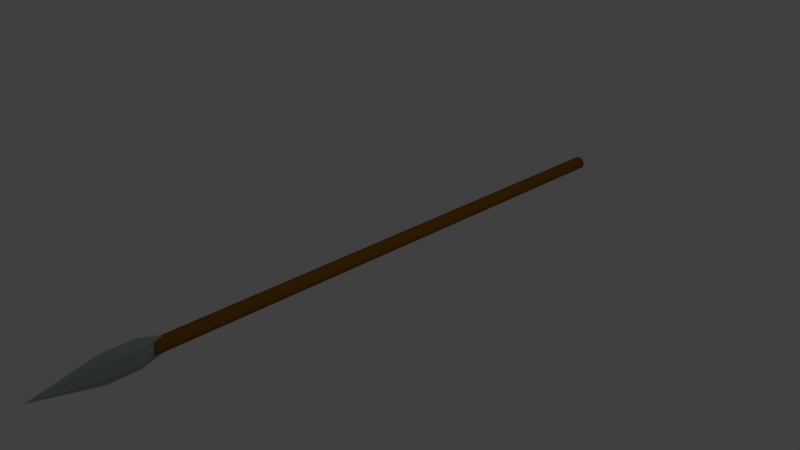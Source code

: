 # Source: Skirmisher_Missile.blend  (saved by Blender 2.79.0; exported with 4.5.12 LTS)
import bpy
from mathutils import Matrix  # noqa: F401  (used for matrix-valued properties, if any)

bpy.ops.wm.read_factory_settings(use_empty=True)
scene = bpy.context.scene
scene.name = 'Scene'

# ---- collections
col_collection_1 = bpy.data.collections.new('Collection 1'); scene.collection.children.link(col_collection_1)
col_collection_4 = bpy.data.collections.new('Collection 4'); scene.collection.children.link(col_collection_4)

# ---- materials (node trees are filled in below, after node groups)
mat_spear_tip = bpy.data.materials.new('Spear_Tip')
mat_spear_tip.alpha_threshold = 0.0
mat_spear_tip.use_transparent_shadow = False
mat_spear_tip.diffuse_color = (0.3265, 0.4044, 0.3907, 1.0)
mat_spear_tip.roughness = 0.5
mat_stick = bpy.data.materials.new('Stick')
mat_stick.alpha_threshold = 0.0
mat_stick.use_transparent_shadow = False
mat_stick.diffuse_color = (0.2476, 0.1006, 0.008722, 1.0)
mat_stick.roughness = 0.5

# ---- material node trees

# ---- world
world_world = bpy.data.worlds.new('World'); scene.world = world_world
world_world.color = (0.05088, 0.05088, 0.05088)
world_world.use_sun_shadow = False
world_world.sun_shadow_jitter_overblur = 0.0
world_world.cycles.sampling_method = 'MANUAL'

# ---- cameras
cam_camera = bpy.data.cameras.new('Camera')
cam_camera.clip_end = 100.0
cam_camera.lens = 35.0
cam_camera.sensor_width = 32.0
cam_camera.sensor_height = 18.0
cam_camera.ortho_scale = 7.314
cam_camera.dof.focus_distance = 0.0
cam_camera.dof.aperture_fstop = 128.0

# ---- lights
light_lamp = bpy.data.lights.new('Lamp', 'POINT')
light_lamp.transmission_factor = 0.0
light_lamp.cutoff_distance = 30.0
light_lamp.energy = 100.0
light_lamp.shadow_buffer_clip_start = 1.001
light_lamp.shadow_soft_size = 0.1
light_lamp.shadow_maximum_resolution = 0.006
light_lamp.use_absolute_resolution = True

# ---- meshes
me_cube_001 = bpy.data.meshes.new('Cube.001')
me_cube_001.from_pydata([(-0.3745, -0.3745, 2.483), (0.0, 0.0, 4.483), (-0.3745, 0.3745, 2.483), (0.3745, -0.3745, 2.483), (0.3745, 0.3745, 2.483), (-0.7382, 0.0, 3.083), (0.7382, 0.0, 3.083), (0.0, 0.4022, 2.483), (0.0, -0.4022, 2.483), (0.0, -1.0, 3.083), (0.0, 1.0, 3.083), (-1.0, 0.0, 3.658), (1.0, 0.0, 3.658), (0.0, -1.0, 3.658), (0.0, 1.0, 3.658), (-1.0, 0.0, 3.433), (1.0, 0.0, 3.433), (0.0, -1.0, 3.433), (0.0, 1.0, 3.433), (-1.0, 0.0, 3.258), (1.0, 0.0, 3.258), (0.0, -1.0, 3.258), (0.0, 1.0, 3.258), (-1.0, 0.0, 3.528), (1.0, 0.0, 3.528), (0.0, -1.0, 3.528), (0.0, 1.0, 3.528), (-0.3691, 0.7382, 3.083), (-0.2011, -0.4022, 2.483), (-0.3691, -0.7382, 3.083), (-0.2011, 0.4022, 2.483), (-0.3843, 0.0, 2.783), (0.3843, 0.0, 2.783), (0.0, 0.7011, 2.783), (0.0, -0.7011, 2.783), (-0.4344, 0.0, 2.933), (0.4344, 0.0, 2.933), (0.0, 0.8506, 2.933), (0.0, -0.8506, 2.933), (-0.5, 1.0, 3.658), (-0.5, -1.0, 3.658), (-0.5, -1.0, 3.433), (-0.5, 1.0, 3.433), (-0.5, 1.0, 3.258), (-0.5, -1.0, 3.258), (-0.5, -1.0, 3.528), (-0.5, 1.0, 3.528), (-0.2156, 0.7011, 2.783), (-0.2156, -0.7011, 2.783), (-0.2202, 0.716, 2.933), (-0.2202, -0.716, 2.933), (0.2011, -0.4022, 2.483), (0.3691, 0.7382, 3.083), (0.2011, 0.4022, 2.483), (0.3691, -0.7382, 3.083), (0.5, -1.0, 3.658), (0.5, 1.0, 3.658), (0.5, 1.0, 3.433), (0.5, -1.0, 3.433), (0.5, -1.0, 3.258), (0.5, 1.0, 3.258), (0.5, 1.0, 3.528), (0.5, -1.0, 3.528), (0.2156, -0.7011, 2.783), (0.2156, 0.7011, 2.783), (0.2202, -0.716, 2.933), (0.2202, 0.716, 2.933), (0.005596, 1.854, -4.483), (0.005596, 1.854, 3.083), (0.2374, 1.606, -4.483), (0.2374, 1.606, 3.083), (0.407, 0.927, -4.483), (0.407, 0.927, 3.083), (0.4691, -8.104e-08, -4.483), (0.4691, -8.104e-08, 3.083), (0.407, -0.927, -4.483), (0.407, -0.927, 3.083), (0.2374, -1.606, -4.483), (0.2374, -1.606, 3.083), (0.005596, -1.854, -4.483), (0.005596, -1.854, 3.083), (-0.2262, -1.606, -4.483), (-0.2262, -1.606, 3.083), (-0.3958, -0.927, -4.483), (-0.3958, -0.927, 3.083), (-0.4579, -8.62e-07, -4.483), (-0.4579, -8.62e-07, 3.083), (-0.3958, 0.927, -4.483), (-0.3958, 0.927, 3.083), (-0.2262, 1.606, -4.483), (-0.2262, 1.606, 3.083)], [], [(15, 23, 46, 42), (1, 39, 11), (17, 25, 45, 41), (53, 4, 3, 51), (50, 29, 5, 35), (66, 52, 6, 36), (49, 27, 10, 37), (65, 54, 9, 38), (30, 7, 8, 28), (1, 40, 13), (34, 38, 50, 48), (46, 39, 14, 26), (62, 55, 13, 25), (45, 40, 11, 23), (61, 56, 12, 24), (60, 57, 16, 20), (44, 41, 15, 19), (59, 58, 17, 21), (43, 42, 18, 22), (27, 43, 22, 10), (54, 59, 21, 9), (29, 44, 19, 5), (52, 60, 20, 6), (57, 61, 24, 16), (41, 45, 23, 15), (58, 62, 25, 17), (42, 46, 26, 18), (31, 35, 49, 47), (1, 55, 12), (8, 34, 48, 28), (1, 56, 14), (2, 31, 47, 30), (51, 63, 34, 8), (30, 47, 33, 7), (0, 31, 2), (53, 64, 32, 4), (4, 32, 3), (28, 48, 31, 0), (63, 65, 38, 34), (47, 49, 37, 33), (64, 66, 36, 32), (48, 50, 35, 31), (9, 21, 44, 29), (5, 19, 43, 27), (19, 15, 42, 43), (21, 17, 41, 44), (25, 13, 40, 45), (23, 11, 39, 46), (1, 11, 40), (2, 30, 28, 0), (35, 5, 27, 49), (38, 9, 29, 50), (1, 14, 39), (33, 37, 66, 64), (32, 36, 65, 63), (7, 33, 64, 53), (3, 32, 63, 51), (1, 12, 56), (1, 13, 55), (16, 24, 62, 58), (18, 26, 61, 57), (10, 22, 60, 52), (6, 20, 59, 54), (20, 16, 58, 59), (22, 18, 57, 60), (26, 14, 56, 61), (24, 12, 55, 62), (36, 6, 54, 65), (37, 10, 52, 66), (7, 53, 51, 8), (67, 68, 70, 69), (69, 70, 72, 71), (71, 72, 74, 73), (73, 74, 76, 75), (75, 76, 78, 77), (77, 78, 80, 79), (79, 80, 82, 81), (81, 82, 84, 83), (83, 84, 86, 85), (85, 86, 88, 87), (70, 68, 90, 88, 86, 84, 82, 80, 78, 76, 74, 72), (87, 88, 90, 89), (89, 90, 68, 67), (67, 69, 71, 73, 75, 77, 79, 81, 83, 85, 87, 89)])
me_cube_001.polygons.foreach_set('material_index', [0, 0, 0, 0, 0, 0, 0, 0, 0, 0, 0, 0, 0, 0, 0, 0, 0, 0, 0, 0, 0, 0, 0, 0, 0, 0, 0, 0, 0, 0, 0, 0, 0, 0, 0, 0, 0, 0, 0, 0, 0, 0, 0, 0, 0, 0, 0, 0, 0, 0, 0, 0, 0, 0, 0, 0, 0, 0, 0, 0, 0, 0, 0, 0, 0, 0, 0, 0, 0, 0, 1, 1, 1, 1, 1, 1, 1, 1, 1, 1, 1, 1, 1, 1])
me_cube_001.materials.append(mat_spear_tip)
me_cube_001.materials.append(mat_stick)
me_cube_001.use_remesh_preserve_volume = False
me_cube_001.use_remesh_preserve_attributes = False
me_cube_001.use_mirror_vertex_groups = False
me_cube_001.update()

# ---- objects
ob_lamp = bpy.data.objects.new('Lamp', light_lamp)
ob_camera = bpy.data.objects.new('Camera', cam_camera)
ob_spear = bpy.data.objects.new('Spear', me_cube_001)

# ---- transforms, parenting, visibility, modifiers, constraints
ob_lamp.location = (4.076, 1.005, 5.904)
ob_lamp.rotation_euler = (0.6503, 0.05522, 1.866)
ob_lamp.lock_rotations_4d = False
ob_lamp.empty_display_type = 'ARROWS'
ob_lamp.color = (0.0, 0.0, 0.0, 0.0)
ob_lamp.hide_viewport = True
ob_lamp.lineart.crease_threshold = 0.0
ob_camera.location = (7.481, -6.508, 5.344)
ob_camera.rotation_euler = (1.109, 0.0, 0.8149)
ob_camera.lock_rotations_4d = False
ob_camera.empty_display_type = 'ARROWS'
ob_camera.color = (0.0, 0.0, 0.0, 0.0)
ob_camera.hide_viewport = True
ob_camera.display_type = 'WIRE'
ob_camera.lineart.crease_threshold = 0.0
ob_spear.location = (0.0, 0.0, 0.0)
ob_spear.rotation_euler = (1.571, -1.571, 0.0)
ob_spear.scale = (0.2, 0.05, 1.0)
ob_spear.lineart.crease_threshold = 0.0

# ---- collection membership
col_collection_1.objects.link(ob_lamp)
col_collection_1.objects.link(ob_camera)
col_collection_4.objects.link(ob_spear)

# ---- scene / render settings (as saved in the file)
scene.camera = ob_camera
scene.frame_start = 1; scene.frame_end = 300; scene.frame_set(1)
scene.render.engine = 'BLENDER_EEVEE_NEXT'
scene.render.resolution_percentage = 50
scene.render.dither_intensity = 0.0
scene.cycles.use_denoising = False
scene.cycles.samples = 128
scene.cycles.sampling_pattern = 'TABULATED_SOBOL'
scene.cycles.use_adaptive_sampling = False
scene.cycles.use_light_tree = False
scene.cycles.blur_glossy = 0.0
scene.cycles.sample_clamp_indirect = 0.0
scene.view_settings.view_transform = 'Standard'
bpy.context.view_layer.update()

